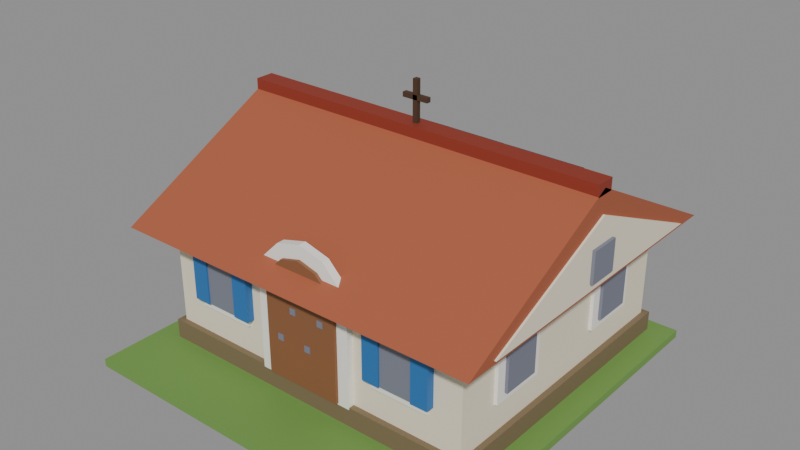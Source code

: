 # Source: house-1x1-1f-andean-a-solar.blend  (saved by Blender 5.2.45; exported with 4.5.12 LTS)
import bpy
from mathutils import Matrix  # noqa: F401  (used for matrix-valued properties, if any)

bpy.ops.wm.read_factory_settings(use_empty=True)
scene = bpy.context.scene
scene.name = 'Scene'

# ---- collections
col_col_lowpoly = bpy.data.collections.new('COL_LowPoly'); scene.collection.children.link(col_col_lowpoly)

# ---- images (referenced by path relative to the original .blend; pixels are not part of the script)
import os
ASSET_DIR = os.environ.get("B2B_ASSET_DIR", "")  # directory of the original .blend (textures are referenced by path, not embedded)
HERE = os.path.dirname(os.path.abspath(__file__))  # packed textures are extracted next to this script under _unpacked/

def load_image(name, relpath, width, height, colorspace="sRGB"):
    """Load a texture the original file referenced (path relative to the .blend, or extracted next to this script)."""
    p = next((c for c in (os.path.join(HERE, relpath), os.path.join(ASSET_DIR, relpath)) if relpath and os.path.exists(c)), "")
    if p:
        img = bpy.data.images.load(p, check_existing=True)
        img.name = name
    else:  # same state as the original file: an image datablock whose file is absent (Cycles renders it pink)
        img = bpy.data.images.new(name, width, height)
        img.source = "FILE"
        img.filepath = "//" + (relpath or name)
    img.colorspace_settings.name = colorspace
    return img
img_house_1x1_1f_andean_a_solar_basecolor = load_image('house-1x1-1f-andean-a-solar_BaseColor', '_unpacked/house-1x1-1f-andean-a-solar_BaseColor.33b5c779.png', 128, 192, 'sRGB')
img_house_1x1_1f_andean_a_solar_maskmap = load_image('house-1x1-1f-andean-a-solar_MaskMap', '_unpacked/house-1x1-1f-andean-a-solar_MaskMap.16fb7588.png', 128, 192, 'Non-Color')

# ---- materials (node trees are filled in below, after node groups)
mat_m_house_1x1_1f_andean_a_solar = bpy.data.materials.new('M_house-1x1-1f-andean-a-solar')

# ---- material node trees
mat_m_house_1x1_1f_andean_a_solar.use_nodes = True; mat_m_house_1x1_1f_andean_a_solar.node_tree.nodes.clear()
_N = mat_m_house_1x1_1f_andean_a_solar.node_tree.nodes; _L = mat_m_house_1x1_1f_andean_a_solar.node_tree.links
n0 = _N.new('ShaderNodeBsdfPrincipled'); n0.name = 'Principled BSDF'; n0.location = (-200, 100)
n0.inputs[10].default_value = 0.005
n1 = _N.new('ShaderNodeOutputMaterial'); n1.name = 'Material Output'; n1.location = (200, 100)
n2 = _N.new('ShaderNodeTexImage'); n2.name = 'Image Texture'; n2.location = (0, 0)
n2.image = img_house_1x1_1f_andean_a_solar_basecolor
n2.interpolation = 'Closest'
n3 = _N.new('ShaderNodeTexImage'); n3.name = 'Image Texture.001'; n3.location = (0, 0)
n3.image = img_house_1x1_1f_andean_a_solar_maskmap
n3.interpolation = 'Closest'
n4 = _N.new('ShaderNodeSeparateColor'); n4.name = 'Separate Color'; n4.location = (0, 0)
n5 = _N.new('ShaderNodeMath'); n5.name = 'Math'; n5.location = (0, 0)
n5.operation = 'SUBTRACT'
n5.inputs[0].default_value = 1.0
_L.new(n0.outputs[0], n1.inputs[0])
_L.new(n2.outputs[0], n0.inputs[0])
_L.new(n3.outputs[0], n4.inputs[0])
_L.new(n4.outputs[0], n0.inputs[1])
_L.new(n3.outputs[1], n5.inputs[1])
_L.new(n5.outputs[0], n0.inputs[2])
n1.is_active_output = True

# ---- meshes
me_house_1x1_1f_andean_a_solar = bpy.data.meshes.new('house-1x1-1f-andean-a-solar')
me_house_1x1_1f_andean_a_solar.from_pydata([(-0.495, -0.495, 0.0), (0.495, -0.495, 0.0), (0.495, 0.495, 0.0), (-0.495, 0.495, 0.0), (-0.495, -0.495, 0.02), (0.495, -0.495, 0.02), (0.495, 0.495, 0.02), (-0.495, 0.495, 0.02), (-0.435, -0.315, 0.02), (0.435, -0.315, 0.02), (0.435, 0.455, 0.02), (-0.435, 0.455, 0.02), (-0.435, -0.315, 0.07), (0.435, -0.315, 0.07), (0.435, 0.455, 0.07), (-0.435, 0.455, 0.07), (-0.42, -0.3, 0.07), (0.42, -0.3, 0.07), (0.42, 0.44, 0.07), (-0.42, 0.44, 0.07), (-0.42, -0.3, 0.34), (0.42, -0.3, 0.34), (0.42, 0.44, 0.34), (-0.42, 0.44, 0.34), (-0.49, -0.38, 0.33), (-0.49, 0.52, 0.33), (-0.49, 0.07, 0.565), (0.49, -0.38, 0.33), (0.49, 0.52, 0.33), (0.49, 0.07, 0.565), (-0.49, 0.045, 0.55), (0.49, 0.045, 0.55), (0.49, 0.095, 0.55), (-0.49, 0.095, 0.55), (-0.49, 0.045, 0.58), (0.49, 0.045, 0.58), (0.49, 0.095, 0.58), (-0.49, 0.095, 0.58), (-0.495, -0.3, 0.34), (-0.495, 0.44, 0.34), (-0.495, 0.07, 0.505), (-0.485, -0.3, 0.34), (-0.485, 0.44, 0.34), (-0.485, 0.07, 0.505), (-0.503, 0.03, 0.36), (-0.491, 0.03, 0.36), (-0.491, 0.11, 0.36), (-0.503, 0.11, 0.36), (-0.503, 0.03, 0.44), (-0.491, 0.03, 0.44), (-0.491, 0.11, 0.44), (-0.503, 0.11, 0.44), (0.485, -0.3, 0.34), (0.485, 0.44, 0.34), (0.485, 0.07, 0.505), (0.495, -0.3, 0.34), (0.495, 0.44, 0.34), (0.495, 0.07, 0.505), (0.491, 0.03, 0.36), (0.503, 0.03, 0.36), (0.503, 0.11, 0.36), (0.491, 0.11, 0.36), (0.491, 0.03, 0.44), (0.503, 0.03, 0.44), (0.503, 0.11, 0.44), (0.491, 0.11, 0.44), (-0.006, 0.064, 0.565), (0.006, 0.064, 0.565), (0.006, 0.076, 0.565), (-0.006, 0.076, 0.565), (-0.006, 0.064, 0.685), (0.006, 0.064, 0.685), (0.006, 0.076, 0.685), (-0.006, 0.076, 0.685), (-0.035, 0.064, 0.635), (0.035, 0.064, 0.635), (0.035, 0.076, 0.635), (-0.035, 0.076, 0.635), (-0.035, 0.064, 0.647), (0.035, 0.064, 0.647), (0.035, 0.076, 0.647), (-0.035, 0.076, 0.647), (-0.13, -0.316, 0.065), (0.13, -0.316, 0.065), (0.13, -0.316, 0.295), (0.1126, -0.316, 0.36), (0.065, -0.316, 0.4076), (7.96e-18, -0.316, 0.425), (-0.065, -0.316, 0.4076), (-0.1126, -0.316, 0.36), (-0.13, -0.316, 0.295), (-0.13, -0.296, 0.065), (0.13, -0.296, 0.065), (0.13, -0.296, 0.295), (0.1126, -0.296, 0.36), (0.065, -0.296, 0.4076), (7.96e-18, -0.296, 0.425), (-0.065, -0.296, 0.4076), (-0.1126, -0.296, 0.36), (-0.13, -0.296, 0.295), (-0.1, -0.324, 0.07), (0.1, -0.324, 0.07), (0.1, -0.324, 0.29), (0.0866, -0.324, 0.34), (0.05, -0.324, 0.3766), (6.123e-18, -0.324, 0.39), (-0.05, -0.324, 0.3766), (-0.0866, -0.324, 0.34), (-0.1, -0.324, 0.29), (-0.1, -0.296, 0.07), (0.1, -0.296, 0.07), (0.1, -0.296, 0.29), (0.0866, -0.296, 0.34), (0.05, -0.296, 0.3766), (6.123e-18, -0.296, 0.39), (-0.05, -0.296, 0.3766), (-0.0866, -0.296, 0.34), (-0.1, -0.296, 0.29), (-0.068, -0.326, 0.17), (-0.052, -0.326, 0.17), (-0.052, -0.296, 0.17), (-0.068, -0.296, 0.17), (-0.068, -0.326, 0.186), (-0.052, -0.326, 0.186), (-0.052, -0.296, 0.186), (-0.068, -0.296, 0.186), (-0.028, -0.326, 0.25), (-0.012, -0.326, 0.25), (-0.012, -0.296, 0.25), (-0.028, -0.296, 0.25), (-0.028, -0.326, 0.266), (-0.012, -0.326, 0.266), (-0.012, -0.296, 0.266), (-0.028, -0.296, 0.266), (0.012, -0.326, 0.17), (0.028, -0.326, 0.17), (0.028, -0.296, 0.17), (0.012, -0.296, 0.17), (0.012, -0.326, 0.186), (0.028, -0.326, 0.186), (0.028, -0.296, 0.186), (0.012, -0.296, 0.186), (0.052, -0.326, 0.25), (0.068, -0.326, 0.25), (0.068, -0.296, 0.25), (0.052, -0.296, 0.25), (0.052, -0.326, 0.266), (0.068, -0.326, 0.266), (0.068, -0.296, 0.266), (0.052, -0.296, 0.266), (-0.3354, -0.308, 0.145), (-0.1854, -0.308, 0.145), (-0.1854, -0.296, 0.145), (-0.3354, -0.296, 0.145), (-0.3354, -0.308, 0.315), (-0.1854, -0.308, 0.315), (-0.1854, -0.296, 0.315), (-0.3354, -0.296, 0.315), (-0.3104, -0.316, 0.165), (-0.2104, -0.316, 0.165), (-0.2104, -0.296, 0.165), (-0.3104, -0.296, 0.165), (-0.3104, -0.316, 0.295), (-0.2104, -0.316, 0.295), (-0.2104, -0.296, 0.295), (-0.3104, -0.296, 0.295), (-0.3479, -0.32, 0.165), (-0.3029, -0.32, 0.165), (-0.3029, -0.296, 0.165), (-0.3479, -0.296, 0.165), (-0.3479, -0.32, 0.295), (-0.3029, -0.32, 0.295), (-0.3029, -0.296, 0.295), (-0.3479, -0.296, 0.295), (-0.2179, -0.32, 0.165), (-0.1729, -0.32, 0.165), (-0.1729, -0.296, 0.165), (-0.2179, -0.296, 0.165), (-0.2179, -0.32, 0.295), (-0.1729, -0.32, 0.295), (-0.1729, -0.296, 0.295), (-0.2179, -0.296, 0.295), (0.1854, -0.308, 0.145), (0.3354, -0.308, 0.145), (0.3354, -0.296, 0.145), (0.1854, -0.296, 0.145), (0.1854, -0.308, 0.315), (0.3354, -0.308, 0.315), (0.3354, -0.296, 0.315), (0.1854, -0.296, 0.315), (0.2104, -0.316, 0.165), (0.3104, -0.316, 0.165), (0.3104, -0.296, 0.165), (0.2104, -0.296, 0.165), (0.2104, -0.316, 0.295), (0.3104, -0.316, 0.295), (0.3104, -0.296, 0.295), (0.2104, -0.296, 0.295), (0.1729, -0.32, 0.165), (0.2179, -0.32, 0.165), (0.2179, -0.296, 0.165), (0.1729, -0.296, 0.165), (0.1729, -0.32, 0.295), (0.2179, -0.32, 0.295), (0.2179, -0.296, 0.295), (0.1729, -0.296, 0.295), (0.3029, -0.32, 0.165), (0.3479, -0.32, 0.165), (0.3479, -0.296, 0.165), (0.3029, -0.296, 0.165), (0.3029, -0.32, 0.295), (0.3479, -0.32, 0.295), (0.3479, -0.296, 0.295), (0.3029, -0.296, 0.295), (-0.428, -0.19, 0.145), (-0.416, -0.19, 0.145), (-0.416, -0.04, 0.145), (-0.428, -0.04, 0.145), (-0.428, -0.19, 0.315), (-0.416, -0.19, 0.315), (-0.416, -0.04, 0.315), (-0.428, -0.04, 0.315), (-0.436, -0.165, 0.165), (-0.416, -0.165, 0.165), (-0.416, -0.065, 0.165), (-0.436, -0.065, 0.165), (-0.436, -0.165, 0.295), (-0.416, -0.165, 0.295), (-0.416, -0.065, 0.295), (-0.436, -0.065, 0.295), (0.416, -0.19, 0.145), (0.428, -0.19, 0.145), (0.428, -0.04, 0.145), (0.416, -0.04, 0.145), (0.416, -0.19, 0.315), (0.428, -0.19, 0.315), (0.428, -0.04, 0.315), (0.416, -0.04, 0.315), (0.416, -0.165, 0.165), (0.436, -0.165, 0.165), (0.436, -0.065, 0.165), (0.416, -0.065, 0.165), (0.416, -0.165, 0.295), (0.436, -0.165, 0.295), (0.436, -0.065, 0.295), (0.416, -0.065, 0.295), (-0.428, 0.18, 0.145), (-0.416, 0.18, 0.145), (-0.416, 0.33, 0.145), (-0.428, 0.33, 0.145), (-0.428, 0.18, 0.315), (-0.416, 0.18, 0.315), (-0.416, 0.33, 0.315), (-0.428, 0.33, 0.315), (-0.436, 0.205, 0.165), (-0.416, 0.205, 0.165), (-0.416, 0.305, 0.165), (-0.436, 0.305, 0.165), (-0.436, 0.205, 0.295), (-0.416, 0.205, 0.295), (-0.416, 0.305, 0.295), (-0.436, 0.305, 0.295), (0.416, 0.18, 0.145), (0.428, 0.18, 0.145), (0.428, 0.33, 0.145), (0.416, 0.33, 0.145), (0.416, 0.18, 0.315), (0.428, 0.18, 0.315), (0.428, 0.33, 0.315), (0.416, 0.33, 0.315), (0.416, 0.205, 0.165), (0.436, 0.205, 0.165), (0.436, 0.305, 0.165), (0.416, 0.305, 0.165), (0.416, 0.205, 0.295), (0.436, 0.205, 0.295), (0.436, 0.305, 0.295), (0.416, 0.305, 0.295), (-0.22, 0.2162, 0.5044), (-0.02, 0.2162, 0.5044), (-0.02, 0.4488, 0.3881), (-0.22, 0.4488, 0.3881), (-0.22, 0.2216, 0.5151), (-0.02, 0.2216, 0.5151), (-0.02, 0.4541, 0.3988), (-0.22, 0.4541, 0.3988), (0.02, 0.2162, 0.5044), (0.22, 0.2162, 0.5044), (0.22, 0.4488, 0.3881), (0.02, 0.4488, 0.3881), (0.02, 0.2216, 0.5151), (0.22, 0.2216, 0.5151), (0.22, 0.4541, 0.3988), (0.02, 0.4541, 0.3988)], [], [(0, 3, 2, 1), (4, 5, 6, 7), (0, 1, 5, 4), (1, 2, 6, 5), (2, 3, 7, 6), (3, 0, 4, 7), (8, 11, 10, 9), (12, 13, 14, 15), (8, 9, 13, 12), (9, 10, 14, 13), (10, 11, 15, 14), (11, 8, 12, 15), (16, 19, 18, 17), (20, 21, 22, 23), (16, 17, 21, 20), (17, 18, 22, 21), (18, 19, 23, 22), (19, 16, 20, 23), (24, 25, 28, 27), (25, 26, 29, 28), (26, 24, 27, 29), (26, 25, 24), (27, 28, 29), (30, 33, 32, 31), (34, 35, 36, 37), (30, 31, 35, 34), (31, 32, 36, 35), (32, 33, 37, 36), (33, 30, 34, 37), (38, 39, 42, 41), (39, 40, 43, 42), (40, 38, 41, 43), (40, 39, 38), (41, 42, 43), (44, 47, 46, 45), (48, 49, 50, 51), (44, 45, 49, 48), (45, 46, 50, 49), (46, 47, 51, 50), (47, 44, 48, 51), (52, 53, 56, 55), (53, 54, 57, 56), (54, 52, 55, 57), (54, 53, 52), (55, 56, 57), (58, 61, 60, 59), (62, 63, 64, 65), (58, 59, 63, 62), (59, 60, 64, 63), (60, 61, 65, 64), (61, 58, 62, 65), (66, 69, 68, 67), (70, 71, 72, 73), (66, 67, 71, 70), (67, 68, 72, 71), (68, 69, 73, 72), (69, 66, 70, 73), (74, 77, 76, 75), (78, 79, 80, 81), (74, 75, 79, 78), (75, 76, 80, 79), (76, 77, 81, 80), (77, 74, 78, 81), (82, 91, 92, 83), (83, 92, 93, 84), (84, 93, 94, 85), (85, 94, 95, 86), (86, 95, 96, 87), (87, 96, 97, 88), (88, 97, 98, 89), (89, 98, 99, 90), (90, 99, 91, 82), (90, 82, 83, 84, 85, 86, 87, 88, 89), (91, 99, 98, 97, 96, 95, 94, 93, 92), (100, 109, 110, 101), (101, 110, 111, 102), (102, 111, 112, 103), (103, 112, 113, 104), (104, 113, 114, 105), (105, 114, 115, 106), (106, 115, 116, 107), (107, 116, 117, 108), (108, 117, 109, 100), (108, 100, 101, 102, 103, 104, 105, 106, 107), (109, 117, 116, 115, 114, 113, 112, 111, 110), (118, 121, 120, 119), (122, 123, 124, 125), (118, 119, 123, 122), (119, 120, 124, 123), (120, 121, 125, 124), (121, 118, 122, 125), (126, 129, 128, 127), (130, 131, 132, 133), (126, 127, 131, 130), (127, 128, 132, 131), (128, 129, 133, 132), (129, 126, 130, 133), (134, 137, 136, 135), (138, 139, 140, 141), (134, 135, 139, 138), (135, 136, 140, 139), (136, 137, 141, 140), (137, 134, 138, 141), (142, 145, 144, 143), (146, 147, 148, 149), (142, 143, 147, 146), (143, 144, 148, 147), (144, 145, 149, 148), (145, 142, 146, 149), (150, 153, 152, 151), (154, 155, 156, 157), (150, 151, 155, 154), (151, 152, 156, 155), (152, 153, 157, 156), (153, 150, 154, 157), (158, 161, 160, 159), (162, 163, 164, 165), (158, 159, 163, 162), (159, 160, 164, 163), (160, 161, 165, 164), (161, 158, 162, 165), (166, 169, 168, 167), (170, 171, 172, 173), (166, 167, 171, 170), (167, 168, 172, 171), (168, 169, 173, 172), (169, 166, 170, 173), (174, 177, 176, 175), (178, 179, 180, 181), (174, 175, 179, 178), (175, 176, 180, 179), (176, 177, 181, 180), (177, 174, 178, 181), (182, 185, 184, 183), (186, 187, 188, 189), (182, 183, 187, 186), (183, 184, 188, 187), (184, 185, 189, 188), (185, 182, 186, 189), (190, 193, 192, 191), (194, 195, 196, 197), (190, 191, 195, 194), (191, 192, 196, 195), (192, 193, 197, 196), (193, 190, 194, 197), (198, 201, 200, 199), (202, 203, 204, 205), (198, 199, 203, 202), (199, 200, 204, 203), (200, 201, 205, 204), (201, 198, 202, 205), (206, 209, 208, 207), (210, 211, 212, 213), (206, 207, 211, 210), (207, 208, 212, 211), (208, 209, 213, 212), (209, 206, 210, 213), (214, 217, 216, 215), (218, 219, 220, 221), (214, 215, 219, 218), (215, 216, 220, 219), (216, 217, 221, 220), (217, 214, 218, 221), (222, 225, 224, 223), (226, 227, 228, 229), (222, 223, 227, 226), (223, 224, 228, 227), (224, 225, 229, 228), (225, 222, 226, 229), (230, 233, 232, 231), (234, 235, 236, 237), (230, 231, 235, 234), (231, 232, 236, 235), (232, 233, 237, 236), (233, 230, 234, 237), (238, 241, 240, 239), (242, 243, 244, 245), (238, 239, 243, 242), (239, 240, 244, 243), (240, 241, 245, 244), (241, 238, 242, 245), (246, 249, 248, 247), (250, 251, 252, 253), (246, 247, 251, 250), (247, 248, 252, 251), (248, 249, 253, 252), (249, 246, 250, 253), (254, 257, 256, 255), (258, 259, 260, 261), (254, 255, 259, 258), (255, 256, 260, 259), (256, 257, 261, 260), (257, 254, 258, 261), (262, 265, 264, 263), (266, 267, 268, 269), (262, 263, 267, 266), (263, 264, 268, 267), (264, 265, 269, 268), (265, 262, 266, 269), (270, 273, 272, 271), (274, 275, 276, 277), (270, 271, 275, 274), (271, 272, 276, 275), (272, 273, 277, 276), (273, 270, 274, 277), (278, 281, 280, 279), (282, 283, 284, 285), (278, 279, 283, 282), (279, 280, 284, 283), (280, 281, 285, 284), (281, 278, 282, 285), (286, 289, 288, 287), (290, 291, 292, 293), (286, 287, 291, 290), (287, 288, 292, 291), (288, 289, 293, 292), (289, 286, 290, 293)])
_uv = me_house_1x1_1f_andean_a_solar.uv_layers.new(name='UVMap')
_uv.uv.foreach_set('vector', [0.1875, 0.2917, 0.1875, 0.2917, 0.1875, 0.2917, 0.1875, 0.2917, 0.1875, 0.2917, 0.1875, 0.2917, 0.1875, 0.2917, 0.1875, 0.2917, 0.1875, 0.2917, 0.1875, 0.2917, 0.1875, 0.2917, 0.1875, 0.2917, 0.1875, 0.2917, 0.1875, 0.2917, 0.1875, 0.2917, 0.1875, 0.2917, 0.1875, 0.2917, 0.1875, 0.2917, 0.1875, 0.2917, 0.1875, 0.2917, 0.1875, 0.2917, 0.1875, 0.2917, 0.1875, 0.2917, 0.1875, 0.2917, 0.0625, 0.2917, 0.0625, 0.2917, 0.0625, 0.2917, 0.0625, 0.2917, 0.0625, 0.2917, 0.0625, 0.2917, 0.0625, 0.2917, 0.0625, 0.2917, 0.0625, 0.2917, 0.0625, 0.2917, 0.0625, 0.2917, 0.0625, 0.2917, 0.0625, 0.2917, 0.0625, 0.2917, 0.0625, 0.2917, 0.0625, 0.2917, 0.0625, 0.2917, 0.0625, 0.2917, 0.0625, 0.2917, 0.0625, 0.2917, 0.0625, 0.2917, 0.0625, 0.2917, 0.0625, 0.2917, 0.0625, 0.2917, 0.5625, 0.625, 0.5625, 0.625, 0.5625, 0.625, 0.5625, 0.625, 0.5625, 0.625, 0.5625, 0.625, 0.5625, 0.625, 0.5625, 0.625, 0.5625, 0.625, 0.5625, 0.625, 0.5625, 0.625, 0.5625, 0.625, 0.5625, 0.625, 0.5625, 0.625, 0.5625, 0.625, 0.5625, 0.625, 0.5625, 0.625, 0.5625, 0.625, 0.5625, 0.625, 0.5625, 0.625, 0.5625, 0.625, 0.5625, 0.625, 0.5625, 0.625, 0.5625, 0.625, 0.6875, 0.4583, 0.6875, 0.4583, 0.6875, 0.4583, 0.6875, 0.4583, 0.6875, 0.4583, 0.6875, 0.4583, 0.6875, 0.4583, 0.6875, 0.4583, 0.6875, 0.4583, 0.6875, 0.4583, 0.6875, 0.4583, 0.6875, 0.4583, 0.6875, 0.4583, 0.6875, 0.4583, 0.6875, 0.4583, 0.6875, 0.4583, 0.6875, 0.4583, 0.6875, 0.4583, 0.1875, 0.5417, 0.1875, 0.5417, 0.1875, 0.5417, 0.1875, 0.5417, 0.1875, 0.5417, 0.1875, 0.5417, 0.1875, 0.5417, 0.1875, 0.5417, 0.1875, 0.5417, 0.1875, 0.5417, 0.1875, 0.5417, 0.1875, 0.5417, 0.1875, 0.5417, 0.1875, 0.5417, 0.1875, 0.5417, 0.1875, 0.5417, 0.1875, 0.5417, 0.1875, 0.5417, 0.1875, 0.5417, 0.1875, 0.5417, 0.1875, 0.5417, 0.1875, 0.5417, 0.1875, 0.5417, 0.1875, 0.5417, 0.5625, 0.625, 0.5625, 0.625, 0.5625, 0.625, 0.5625, 0.625, 0.5625, 0.625, 0.5625, 0.625, 0.5625, 0.625, 0.5625, 0.625, 0.5625, 0.625, 0.5625, 0.625, 0.5625, 0.625, 0.5625, 0.625, 0.5625, 0.625, 0.5625, 0.625, 0.5625, 0.625, 0.5625, 0.625, 0.5625, 0.625, 0.5625, 0.625, 0.0625, 0.625, 0.0625, 0.625, 0.0625, 0.625, 0.0625, 0.625, 0.0625, 0.625, 0.0625, 0.625, 0.0625, 0.625, 0.0625, 0.625, 0.0625, 0.625, 0.0625, 0.625, 0.0625, 0.625, 0.0625, 0.625, 0.0625, 0.625, 0.0625, 0.625, 0.0625, 0.625, 0.0625, 0.625, 0.0625, 0.625, 0.0625, 0.625, 0.0625, 0.625, 0.0625, 0.625, 0.0625, 0.625, 0.0625, 0.625, 0.0625, 0.625, 0.0625, 0.625, 0.5625, 0.625, 0.5625, 0.625, 0.5625, 0.625, 0.5625, 0.625, 0.5625, 0.625, 0.5625, 0.625, 0.5625, 0.625, 0.5625, 0.625, 0.5625, 0.625, 0.5625, 0.625, 0.5625, 0.625, 0.5625, 0.625, 0.5625, 0.625, 0.5625, 0.625, 0.5625, 0.625, 0.5625, 0.625, 0.5625, 0.625, 0.5625, 0.625, 0.0625, 0.625, 0.0625, 0.625, 0.0625, 0.625, 0.0625, 0.625, 0.0625, 0.625, 0.0625, 0.625, 0.0625, 0.625, 0.0625, 0.625, 0.0625, 0.625, 0.0625, 0.625, 0.0625, 0.625, 0.0625, 0.625, 0.0625, 0.625, 0.0625, 0.625, 0.0625, 0.625, 0.0625, 0.625, 0.0625, 0.625, 0.0625, 0.625, 0.0625, 0.625, 0.0625, 0.625, 0.0625, 0.625, 0.0625, 0.625, 0.0625, 0.625, 0.0625, 0.625, 0.9375, 0.5417, 0.9375, 0.5417, 0.9375, 0.5417, 0.9375, 0.5417, 0.9375, 0.5417, 0.9375, 0.5417, 0.9375, 0.5417, 0.9375, 0.5417, 0.9375, 0.5417, 0.9375, 0.5417, 0.9375, 0.5417, 0.9375, 0.5417, 0.9375, 0.5417, 0.9375, 0.5417, 0.9375, 0.5417, 0.9375, 0.5417, 0.9375, 0.5417, 0.9375, 0.5417, 0.9375, 0.5417, 0.9375, 0.5417, 0.9375, 0.5417, 0.9375, 0.5417, 0.9375, 0.5417, 0.9375, 0.5417, 0.9375, 0.5417, 0.9375, 0.5417, 0.9375, 0.5417, 0.9375, 0.5417, 0.9375, 0.5417, 0.9375, 0.5417, 0.9375, 0.5417, 0.9375, 0.5417, 0.9375, 0.5417, 0.9375, 0.5417, 0.9375, 0.5417, 0.9375, 0.5417, 0.9375, 0.5417, 0.9375, 0.5417, 0.9375, 0.5417, 0.9375, 0.5417, 0.9375, 0.5417, 0.9375, 0.5417, 0.9375, 0.5417, 0.9375, 0.5417, 0.9375, 0.5417, 0.9375, 0.5417, 0.9375, 0.5417, 0.9375, 0.5417, 0.1875, 0.4583, 0.1875, 0.4583, 0.1875, 0.4583, 0.1875, 0.4583, 0.1875, 0.4583, 0.1875, 0.4583, 0.1875, 0.4583, 0.1875, 0.4583, 0.1875, 0.4583, 0.1875, 0.4583, 0.1875, 0.4583, 0.1875, 0.4583, 0.1875, 0.4583, 0.1875, 0.4583, 0.1875, 0.4583, 0.1875, 0.4583, 0.1875, 0.4583, 0.1875, 0.4583, 0.1875, 0.4583, 0.1875, 0.4583, 0.1875, 0.4583, 0.1875, 0.4583, 0.1875, 0.4583, 0.1875, 0.4583, 0.1875, 0.4583, 0.1875, 0.4583, 0.1875, 0.4583, 0.1875, 0.4583, 0.1875, 0.4583, 0.1875, 0.4583, 0.1875, 0.4583, 0.1875, 0.4583, 0.1875, 0.4583, 0.1875, 0.4583, 0.1875, 0.4583, 0.1875, 0.4583, 0.1875, 0.4583, 0.1875, 0.4583, 0.1875, 0.4583, 0.1875, 0.4583, 0.1875, 0.4583, 0.1875, 0.4583, 0.1875, 0.4583, 0.1875, 0.4583, 0.1875, 0.4583, 0.1875, 0.4583, 0.1875, 0.4583, 0.1875, 0.4583, 0.1875, 0.4583, 0.1875, 0.4583, 0.1875, 0.4583, 0.1875, 0.4583, 0.1875, 0.4583, 0.1875, 0.4583, 0.8125, 0.625, 0.8125, 0.625, 0.8125, 0.625, 0.8125, 0.625, 0.8125, 0.625, 0.8125, 0.625, 0.8125, 0.625, 0.8125, 0.625, 0.8125, 0.625, 0.8125, 0.625, 0.8125, 0.625, 0.8125, 0.625, 0.8125, 0.625, 0.8125, 0.625, 0.8125, 0.625, 0.8125, 0.625, 0.8125, 0.625, 0.8125, 0.625, 0.8125, 0.625, 0.8125, 0.625, 0.8125, 0.625, 0.8125, 0.625, 0.8125, 0.625, 0.8125, 0.625, 0.8125, 0.625, 0.8125, 0.625, 0.8125, 0.625, 0.8125, 0.625, 0.8125, 0.625, 0.8125, 0.625, 0.8125, 0.625, 0.8125, 0.625, 0.8125, 0.625, 0.8125, 0.625, 0.8125, 0.625, 0.8125, 0.625, 0.8125, 0.625, 0.8125, 0.625, 0.8125, 0.625, 0.8125, 0.625, 0.8125, 0.625, 0.8125, 0.625, 0.8125, 0.625, 0.8125, 0.625, 0.8125, 0.625, 0.8125, 0.625, 0.8125, 0.625, 0.8125, 0.625, 0.8125, 0.625, 0.8125, 0.625, 0.8125, 0.625, 0.8125, 0.625, 0.8125, 0.625, 0.8125, 0.625, 0.0625, 0.625, 0.0625, 0.625, 0.0625, 0.625, 0.0625, 0.625, 0.0625, 0.625, 0.0625, 0.625, 0.0625, 0.625, 0.0625, 0.625, 0.0625, 0.625, 0.0625, 0.625, 0.0625, 0.625, 0.0625, 0.625, 0.0625, 0.625, 0.0625, 0.625, 0.0625, 0.625, 0.0625, 0.625, 0.0625, 0.625, 0.0625, 0.625, 0.0625, 0.625, 0.0625, 0.625, 0.0625, 0.625, 0.0625, 0.625, 0.0625, 0.625, 0.0625, 0.625, 0.0625, 0.625, 0.0625, 0.625, 0.0625, 0.625, 0.0625, 0.625, 0.0625, 0.625, 0.0625, 0.625, 0.0625, 0.625, 0.0625, 0.625, 0.0625, 0.625, 0.0625, 0.625, 0.0625, 0.625, 0.0625, 0.625, 0.0625, 0.625, 0.0625, 0.625, 0.0625, 0.625, 0.0625, 0.625, 0.0625, 0.625, 0.0625, 0.625, 0.0625, 0.625, 0.0625, 0.625, 0.0625, 0.625, 0.0625, 0.625, 0.0625, 0.625, 0.0625, 0.625, 0.0625, 0.625, 0.0625, 0.625, 0.0625, 0.625, 0.0625, 0.625, 0.0625, 0.625, 0.0625, 0.625, 0.0625, 0.625, 0.0625, 0.625, 0.0625, 0.625, 0.0625, 0.625, 0.0625, 0.625, 0.0625, 0.625, 0.0625, 0.625, 0.0625, 0.625, 0.0625, 0.625, 0.0625, 0.625, 0.0625, 0.625, 0.0625, 0.625, 0.0625, 0.625, 0.0625, 0.625, 0.0625, 0.625, 0.0625, 0.625, 0.0625, 0.625, 0.0625, 0.625, 0.0625, 0.625, 0.0625, 0.625, 0.0625, 0.625, 0.0625, 0.625, 0.0625, 0.625, 0.0625, 0.625, 0.0625, 0.625, 0.0625, 0.625, 0.0625, 0.625, 0.0625, 0.625, 0.0625, 0.625, 0.0625, 0.625, 0.0625, 0.625, 0.0625, 0.625, 0.0625, 0.625, 0.0625, 0.625, 0.0625, 0.625, 0.0625, 0.625, 0.0625, 0.625, 0.0625, 0.625, 0.0625, 0.625, 0.0625, 0.625, 0.0625, 0.625, 0.0625, 0.625, 0.1875, 0.4583, 0.1875, 0.4583, 0.1875, 0.4583, 0.1875, 0.4583, 0.1875, 0.4583, 0.1875, 0.4583, 0.1875, 0.4583, 0.1875, 0.4583, 0.1875, 0.4583, 0.1875, 0.4583, 0.1875, 0.4583, 0.1875, 0.4583, 0.1875, 0.4583, 0.1875, 0.4583, 0.1875, 0.4583, 0.1875, 0.4583, 0.1875, 0.4583, 0.1875, 0.4583, 0.1875, 0.4583, 0.1875, 0.4583, 0.1875, 0.4583, 0.1875, 0.4583, 0.1875, 0.4583, 0.1875, 0.4583, 0.0625, 0.625, 0.0625, 0.625, 0.0625, 0.625, 0.0625, 0.625, 0.0625, 0.625, 0.0625, 0.625, 0.0625, 0.625, 0.0625, 0.625, 0.0625, 0.625, 0.0625, 0.625, 0.0625, 0.625, 0.0625, 0.625, 0.0625, 0.625, 0.0625, 0.625, 0.0625, 0.625, 0.0625, 0.625, 0.0625, 0.625, 0.0625, 0.625, 0.0625, 0.625, 0.0625, 0.625, 0.0625, 0.625, 0.0625, 0.625, 0.0625, 0.625, 0.0625, 0.625, 0.6875, 0.625, 0.6875, 0.625, 0.6875, 0.625, 0.6875, 0.625, 0.6875, 0.625, 0.6875, 0.625, 0.6875, 0.625, 0.6875, 0.625, 0.6875, 0.625, 0.6875, 0.625, 0.6875, 0.625, 0.6875, 0.625, 0.6875, 0.625, 0.6875, 0.625, 0.6875, 0.625, 0.6875, 0.625, 0.6875, 0.625, 0.6875, 0.625, 0.6875, 0.625, 0.6875, 0.625, 0.6875, 0.625, 0.6875, 0.625, 0.6875, 0.625, 0.6875, 0.625, 0.6875, 0.625, 0.6875, 0.625, 0.6875, 0.625, 0.6875, 0.625, 0.6875, 0.625, 0.6875, 0.625, 0.6875, 0.625, 0.6875, 0.625, 0.6875, 0.625, 0.6875, 0.625, 0.6875, 0.625, 0.6875, 0.625, 0.6875, 0.625, 0.6875, 0.625, 0.6875, 0.625, 0.6875, 0.625, 0.6875, 0.625, 0.6875, 0.625, 0.6875, 0.625, 0.6875, 0.625, 0.6875, 0.625, 0.6875, 0.625, 0.6875, 0.625, 0.6875, 0.625, 0.1875, 0.4583, 0.1875, 0.4583, 0.1875, 0.4583, 0.1875, 0.4583, 0.1875, 0.4583, 0.1875, 0.4583, 0.1875, 0.4583, 0.1875, 0.4583, 0.1875, 0.4583, 0.1875, 0.4583, 0.1875, 0.4583, 0.1875, 0.4583, 0.1875, 0.4583, 0.1875, 0.4583, 0.1875, 0.4583, 0.1875, 0.4583, 0.1875, 0.4583, 0.1875, 0.4583, 0.1875, 0.4583, 0.1875, 0.4583, 0.1875, 0.4583, 0.1875, 0.4583, 0.1875, 0.4583, 0.1875, 0.4583, 0.0625, 0.625, 0.0625, 0.625, 0.0625, 0.625, 0.0625, 0.625, 0.0625, 0.625, 0.0625, 0.625, 0.0625, 0.625, 0.0625, 0.625, 0.0625, 0.625, 0.0625, 0.625, 0.0625, 0.625, 0.0625, 0.625, 0.0625, 0.625, 0.0625, 0.625, 0.0625, 0.625, 0.0625, 0.625, 0.0625, 0.625, 0.0625, 0.625, 0.0625, 0.625, 0.0625, 0.625, 0.0625, 0.625, 0.0625, 0.625, 0.0625, 0.625, 0.0625, 0.625, 0.6875, 0.625, 0.6875, 0.625, 0.6875, 0.625, 0.6875, 0.625, 0.6875, 0.625, 0.6875, 0.625, 0.6875, 0.625, 0.6875, 0.625, 0.6875, 0.625, 0.6875, 0.625, 0.6875, 0.625, 0.6875, 0.625, 0.6875, 0.625, 0.6875, 0.625, 0.6875, 0.625, 0.6875, 0.625, 0.6875, 0.625, 0.6875, 0.625, 0.6875, 0.625, 0.6875, 0.625, 0.6875, 0.625, 0.6875, 0.625, 0.6875, 0.625, 0.6875, 0.625, 0.6875, 0.625, 0.6875, 0.625, 0.6875, 0.625, 0.6875, 0.625, 0.6875, 0.625, 0.6875, 0.625, 0.6875, 0.625, 0.6875, 0.625, 0.6875, 0.625, 0.6875, 0.625, 0.6875, 0.625, 0.6875, 0.625, 0.6875, 0.625, 0.6875, 0.625, 0.6875, 0.625, 0.6875, 0.625, 0.6875, 0.625, 0.6875, 0.625, 0.6875, 0.625, 0.6875, 0.625, 0.6875, 0.625, 0.6875, 0.625, 0.6875, 0.625, 0.6875, 0.625, 0.1875, 0.4583, 0.1875, 0.4583, 0.1875, 0.4583, 0.1875, 0.4583, 0.1875, 0.4583, 0.1875, 0.4583, 0.1875, 0.4583, 0.1875, 0.4583, 0.1875, 0.4583, 0.1875, 0.4583, 0.1875, 0.4583, 0.1875, 0.4583, 0.1875, 0.4583, 0.1875, 0.4583, 0.1875, 0.4583, 0.1875, 0.4583, 0.1875, 0.4583, 0.1875, 0.4583, 0.1875, 0.4583, 0.1875, 0.4583, 0.1875, 0.4583, 0.1875, 0.4583, 0.1875, 0.4583, 0.1875, 0.4583, 0.0625, 0.625, 0.0625, 0.625, 0.0625, 0.625, 0.0625, 0.625, 0.0625, 0.625, 0.0625, 0.625, 0.0625, 0.625, 0.0625, 0.625, 0.0625, 0.625, 0.0625, 0.625, 0.0625, 0.625, 0.0625, 0.625, 0.0625, 0.625, 0.0625, 0.625, 0.0625, 0.625, 0.0625, 0.625, 0.0625, 0.625, 0.0625, 0.625, 0.0625, 0.625, 0.0625, 0.625, 0.0625, 0.625, 0.0625, 0.625, 0.0625, 0.625, 0.0625, 0.625, 0.1875, 0.4583, 0.1875, 0.4583, 0.1875, 0.4583, 0.1875, 0.4583, 0.1875, 0.4583, 0.1875, 0.4583, 0.1875, 0.4583, 0.1875, 0.4583, 0.1875, 0.4583, 0.1875, 0.4583, 0.1875, 0.4583, 0.1875, 0.4583, 0.1875, 0.4583, 0.1875, 0.4583, 0.1875, 0.4583, 0.1875, 0.4583, 0.1875, 0.4583, 0.1875, 0.4583, 0.1875, 0.4583, 0.1875, 0.4583, 0.1875, 0.4583, 0.1875, 0.4583, 0.1875, 0.4583, 0.1875, 0.4583, 0.0625, 0.625, 0.0625, 0.625, 0.0625, 0.625, 0.0625, 0.625, 0.0625, 0.625, 0.0625, 0.625, 0.0625, 0.625, 0.0625, 0.625, 0.0625, 0.625, 0.0625, 0.625, 0.0625, 0.625, 0.0625, 0.625, 0.0625, 0.625, 0.0625, 0.625, 0.0625, 0.625, 0.0625, 0.625, 0.0625, 0.625, 0.0625, 0.625, 0.0625, 0.625, 0.0625, 0.625, 0.0625, 0.625, 0.0625, 0.625, 0.0625, 0.625, 0.0625, 0.625, 0.1875, 0.4583, 0.1875, 0.4583, 0.1875, 0.4583, 0.1875, 0.4583, 0.1875, 0.4583, 0.1875, 0.4583, 0.1875, 0.4583, 0.1875, 0.4583, 0.1875, 0.4583, 0.1875, 0.4583, 0.1875, 0.4583, 0.1875, 0.4583, 0.1875, 0.4583, 0.1875, 0.4583, 0.1875, 0.4583, 0.1875, 0.4583, 0.1875, 0.4583, 0.1875, 0.4583, 0.1875, 0.4583, 0.1875, 0.4583, 0.1875, 0.4583, 0.1875, 0.4583, 0.1875, 0.4583, 0.1875, 0.4583, 0.0625, 0.625, 0.0625, 0.625, 0.0625, 0.625, 0.0625, 0.625, 0.0625, 0.625, 0.0625, 0.625, 0.0625, 0.625, 0.0625, 0.625, 0.0625, 0.625, 0.0625, 0.625, 0.0625, 0.625, 0.0625, 0.625, 0.0625, 0.625, 0.0625, 0.625, 0.0625, 0.625, 0.0625, 0.625, 0.0625, 0.625, 0.0625, 0.625, 0.0625, 0.625, 0.0625, 0.625, 0.0625, 0.625, 0.0625, 0.625, 0.0625, 0.625, 0.0625, 0.625, 0.1875, 0.4583, 0.1875, 0.4583, 0.1875, 0.4583, 0.1875, 0.4583, 0.1875, 0.4583, 0.1875, 0.4583, 0.1875, 0.4583, 0.1875, 0.4583, 0.1875, 0.4583, 0.1875, 0.4583, 0.1875, 0.4583, 0.1875, 0.4583, 0.1875, 0.4583, 0.1875, 0.4583, 0.1875, 0.4583, 0.1875, 0.4583, 0.1875, 0.4583, 0.1875, 0.4583, 0.1875, 0.4583, 0.1875, 0.4583, 0.1875, 0.4583, 0.1875, 0.4583, 0.1875, 0.4583, 0.1875, 0.4583, 0.0625, 0.625, 0.0625, 0.625, 0.0625, 0.625, 0.0625, 0.625, 0.0625, 0.625, 0.0625, 0.625, 0.0625, 0.625, 0.0625, 0.625, 0.0625, 0.625, 0.0625, 0.625, 0.0625, 0.625, 0.0625, 0.625, 0.0625, 0.625, 0.0625, 0.625, 0.0625, 0.625, 0.0625, 0.625, 0.0625, 0.625, 0.0625, 0.625, 0.0625, 0.625, 0.0625, 0.625, 0.0625, 0.625, 0.0625, 0.625, 0.0625, 0.625, 0.0625, 0.625, 0.8125, 0.7917, 0.8125, 0.7917, 0.8125, 0.7917, 0.8125, 0.7917, 0.8125, 0.7917, 0.8125, 0.7917, 0.8125, 0.7917, 0.8125, 0.7917, 0.8125, 0.7917, 0.8125, 0.7917, 0.8125, 0.7917, 0.8125, 0.7917, 0.8125, 0.7917, 0.8125, 0.7917, 0.8125, 0.7917, 0.8125, 0.7917, 0.8125, 0.7917, 0.8125, 0.7917, 0.8125, 0.7917, 0.8125, 0.7917, 0.8125, 0.7917, 0.8125, 0.7917, 0.8125, 0.7917, 0.8125, 0.7917, 0.8125, 0.7917, 0.8125, 0.7917, 0.8125, 0.7917, 0.8125, 0.7917, 0.8125, 0.7917, 0.8125, 0.7917, 0.8125, 0.7917, 0.8125, 0.7917, 0.8125, 0.7917, 0.8125, 0.7917, 0.8125, 0.7917, 0.8125, 0.7917, 0.8125, 0.7917, 0.8125, 0.7917, 0.8125, 0.7917, 0.8125, 0.7917, 0.8125, 0.7917, 0.8125, 0.7917, 0.8125, 0.7917, 0.8125, 0.7917, 0.8125, 0.7917, 0.8125, 0.7917, 0.8125, 0.7917, 0.8125, 0.7917])
me_house_1x1_1f_andean_a_solar.materials.append(mat_m_house_1x1_1f_andean_a_solar)
me_house_1x1_1f_andean_a_solar.update()

# ---- objects
ob_house_1x1_1f_andean_a_solar = bpy.data.objects.new('house-1x1-1f-andean-a-solar', me_house_1x1_1f_andean_a_solar)

# ---- transforms, parenting, visibility, modifiers, constraints
ob_house_1x1_1f_andean_a_solar.location = (0.0, 0.0, 0.0)

# ---- collection membership
col_col_lowpoly.objects.link(ob_house_1x1_1f_andean_a_solar)

# ---- scene / render settings (as saved in the file)
scene.frame_start = 1; scene.frame_end = 250; scene.frame_set(1)
scene.render.engine = 'BLENDER_EEVEE_NEXT'
scene.render.bake_bias = 0.0
scene.render.bake_samples = 0
scene.render.compositor_device = 'GPU'
scene.eevee.use_volume_custom_range = False
scene.eevee.fast_gi_thickness_near = 0.1
scene.eevee.fast_gi_thickness_far = 0.0
scene.eevee.ray_tracing_options.screen_trace_thickness = 0.1
bpy.context.view_layer.update()

# ---- added for rendering (the .blend has no active camera and no usable light): camera, sun + grey world if the file has none
cam_auto = bpy.data.cameras.new('AutoCamera')
cam_auto.lens = 50.0
cam_auto.sensor_width = 36.0
cam_auto.clip_end = 1000.0
ob_auto_camera = bpy.data.objects.new('AutoCamera', cam_auto)
scene.collection.objects.link(ob_auto_camera)
ob_auto_camera.location = (1.46627, -1.74702, 1.51551)
ob_auto_camera.rotation_euler = (1.09748, -7.21219e-08, 0.694738)
scene.camera = ob_auto_camera
light_auto_sun = bpy.data.lights.new('AutoSun', 'SUN')
light_auto_sun.energy = 3.0
light_auto_sun.angle = 0.0523599
ob_auto_sun = bpy.data.objects.new('AutoSun', light_auto_sun)
scene.collection.objects.link(ob_auto_sun)
ob_auto_sun.rotation_euler = (0.872665, 0.174533, 0.523599)
if scene.world is None:
    world_auto = bpy.data.worlds.new('AutoWorld')
    world_auto.color = (0.3, 0.3, 0.3)
    scene.world = world_auto
bpy.context.view_layer.update()

